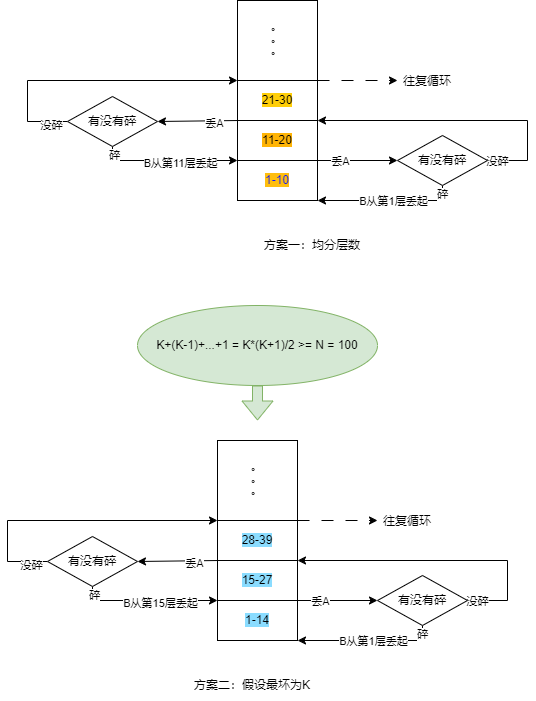

The diagram above was exported from draw.io. Its source (the exported page's mxGraphModel, read from the mxfile embedded in the PNG):
<mxGraphModel dx="2253" dy="785" grid="1" gridSize="10" guides="1" tooltips="1" connect="1" arrows="1" fold="1" page="1" pageScale="1" pageWidth="827" pageHeight="1169" math="0" shadow="0">
  <root>
    <mxCell id="0" />
    <mxCell id="1" parent="0" />
    <mxCell id="GrLz_4ZwoTdEuBd9C7_j-3" value="" style="rounded=0;whiteSpace=wrap;html=1;" vertex="1" parent="1">
      <mxGeometry x="200" y="280" width="80" height="80" as="geometry" />
    </mxCell>
    <mxCell id="GrLz_4ZwoTdEuBd9C7_j-5" value="&lt;span style=&quot;background-color: rgb(255, 206, 8);&quot;&gt;21-30&lt;/span&gt;" style="rounded=0;whiteSpace=wrap;html=1;" vertex="1" parent="1">
      <mxGeometry x="200" y="360" width="80" height="40" as="geometry" />
    </mxCell>
    <mxCell id="GrLz_4ZwoTdEuBd9C7_j-6" value="&lt;span style=&quot;background-color: rgb(255, 180, 5);&quot;&gt;11-20&lt;/span&gt;" style="rounded=0;whiteSpace=wrap;html=1;" vertex="1" parent="1">
      <mxGeometry x="200" y="400" width="80" height="40" as="geometry" />
    </mxCell>
    <mxCell id="GrLz_4ZwoTdEuBd9C7_j-7" value="&lt;font style=&quot;background-color: rgb(255, 190, 13);&quot; color=&quot;#0d15ff&quot;&gt;1-10&lt;/font&gt;" style="rounded=0;whiteSpace=wrap;html=1;" vertex="1" parent="1">
      <mxGeometry x="200" y="440" width="80" height="40" as="geometry" />
    </mxCell>
    <mxCell id="GrLz_4ZwoTdEuBd9C7_j-8" value="" style="endArrow=classic;html=1;rounded=0;exitX=1;exitY=0;exitDx=0;exitDy=0;entryX=0;entryY=0.5;entryDx=0;entryDy=0;" edge="1" parent="1" source="GrLz_4ZwoTdEuBd9C7_j-7" target="GrLz_4ZwoTdEuBd9C7_j-10">
      <mxGeometry width="50" height="50" relative="1" as="geometry">
        <mxPoint x="390" y="430" as="sourcePoint" />
        <mxPoint x="350" y="440" as="targetPoint" />
      </mxGeometry>
    </mxCell>
    <mxCell id="GrLz_4ZwoTdEuBd9C7_j-21" value="丢A" style="edgeLabel;html=1;align=center;verticalAlign=middle;resizable=0;points=[];" vertex="1" connectable="0" parent="GrLz_4ZwoTdEuBd9C7_j-8">
      <mxGeometry x="-0.46" relative="1" as="geometry">
        <mxPoint as="offset" />
      </mxGeometry>
    </mxCell>
    <mxCell id="GrLz_4ZwoTdEuBd9C7_j-12" style="edgeStyle=orthogonalEdgeStyle;rounded=0;orthogonalLoop=1;jettySize=auto;html=1;exitX=0.5;exitY=1;exitDx=0;exitDy=0;entryX=1;entryY=1;entryDx=0;entryDy=0;" edge="1" parent="1" source="GrLz_4ZwoTdEuBd9C7_j-10" target="GrLz_4ZwoTdEuBd9C7_j-7">
      <mxGeometry relative="1" as="geometry">
        <Array as="points">
          <mxPoint x="405" y="480" />
        </Array>
      </mxGeometry>
    </mxCell>
    <mxCell id="GrLz_4ZwoTdEuBd9C7_j-13" value="碎" style="edgeLabel;html=1;align=center;verticalAlign=middle;resizable=0;points=[];" vertex="1" connectable="0" parent="GrLz_4ZwoTdEuBd9C7_j-12">
      <mxGeometry x="-0.89" y="-1" relative="1" as="geometry">
        <mxPoint as="offset" />
      </mxGeometry>
    </mxCell>
    <mxCell id="GrLz_4ZwoTdEuBd9C7_j-14" value="B从第1层丢起" style="edgeLabel;html=1;align=center;verticalAlign=middle;resizable=0;points=[];" vertex="1" connectable="0" parent="GrLz_4ZwoTdEuBd9C7_j-12">
      <mxGeometry x="0.49" relative="1" as="geometry">
        <mxPoint x="39" as="offset" />
      </mxGeometry>
    </mxCell>
    <mxCell id="GrLz_4ZwoTdEuBd9C7_j-15" style="edgeStyle=orthogonalEdgeStyle;rounded=0;orthogonalLoop=1;jettySize=auto;html=1;exitX=1;exitY=0.5;exitDx=0;exitDy=0;entryX=1;entryY=0;entryDx=0;entryDy=0;" edge="1" parent="1" source="GrLz_4ZwoTdEuBd9C7_j-10" target="GrLz_4ZwoTdEuBd9C7_j-6">
      <mxGeometry relative="1" as="geometry">
        <Array as="points">
          <mxPoint x="490" y="440" />
          <mxPoint x="490" y="400" />
        </Array>
      </mxGeometry>
    </mxCell>
    <mxCell id="GrLz_4ZwoTdEuBd9C7_j-16" value="没碎" style="edgeLabel;html=1;align=center;verticalAlign=middle;resizable=0;points=[];" vertex="1" connectable="0" parent="GrLz_4ZwoTdEuBd9C7_j-15">
      <mxGeometry x="-0.9407" relative="1" as="geometry">
        <mxPoint as="offset" />
      </mxGeometry>
    </mxCell>
    <mxCell id="GrLz_4ZwoTdEuBd9C7_j-10" value="有没有碎" style="rhombus;whiteSpace=wrap;html=1;" vertex="1" parent="1">
      <mxGeometry x="360" y="415" width="90" height="50" as="geometry" />
    </mxCell>
    <mxCell id="GrLz_4ZwoTdEuBd9C7_j-20" value="" style="endArrow=classic;html=1;rounded=0;exitX=0;exitY=0;exitDx=0;exitDy=0;entryX=1;entryY=0.5;entryDx=0;entryDy=0;" edge="1" parent="1" source="GrLz_4ZwoTdEuBd9C7_j-6" target="GrLz_4ZwoTdEuBd9C7_j-24">
      <mxGeometry width="50" height="50" relative="1" as="geometry">
        <mxPoint x="390" y="430" as="sourcePoint" />
        <mxPoint x="120" y="400" as="targetPoint" />
      </mxGeometry>
    </mxCell>
    <mxCell id="GrLz_4ZwoTdEuBd9C7_j-23" value="丢A" style="edgeLabel;html=1;align=center;verticalAlign=middle;resizable=0;points=[];" vertex="1" connectable="0" parent="GrLz_4ZwoTdEuBd9C7_j-20">
      <mxGeometry x="-0.4" y="2" relative="1" as="geometry">
        <mxPoint as="offset" />
      </mxGeometry>
    </mxCell>
    <mxCell id="GrLz_4ZwoTdEuBd9C7_j-25" style="edgeStyle=orthogonalEdgeStyle;rounded=0;orthogonalLoop=1;jettySize=auto;html=1;exitX=0.5;exitY=1;exitDx=0;exitDy=0;entryX=0;entryY=0;entryDx=0;entryDy=0;" edge="1" parent="1" source="GrLz_4ZwoTdEuBd9C7_j-24" target="GrLz_4ZwoTdEuBd9C7_j-7">
      <mxGeometry relative="1" as="geometry">
        <Array as="points">
          <mxPoint x="75" y="440" />
        </Array>
      </mxGeometry>
    </mxCell>
    <mxCell id="GrLz_4ZwoTdEuBd9C7_j-26" value="碎" style="edgeLabel;html=1;align=center;verticalAlign=middle;resizable=0;points=[];" vertex="1" connectable="0" parent="GrLz_4ZwoTdEuBd9C7_j-25">
      <mxGeometry x="-0.8849" y="1" relative="1" as="geometry">
        <mxPoint as="offset" />
      </mxGeometry>
    </mxCell>
    <mxCell id="GrLz_4ZwoTdEuBd9C7_j-29" style="edgeStyle=orthogonalEdgeStyle;rounded=0;orthogonalLoop=1;jettySize=auto;html=1;exitX=0;exitY=0.5;exitDx=0;exitDy=0;entryX=0;entryY=0;entryDx=0;entryDy=0;" edge="1" parent="1" source="GrLz_4ZwoTdEuBd9C7_j-24" target="GrLz_4ZwoTdEuBd9C7_j-5">
      <mxGeometry relative="1" as="geometry">
        <Array as="points">
          <mxPoint x="-10" y="401" />
          <mxPoint x="-10" y="360" />
        </Array>
      </mxGeometry>
    </mxCell>
    <mxCell id="GrLz_4ZwoTdEuBd9C7_j-30" value="没碎" style="edgeLabel;html=1;align=center;verticalAlign=middle;resizable=0;points=[];" vertex="1" connectable="0" parent="GrLz_4ZwoTdEuBd9C7_j-29">
      <mxGeometry x="-0.8832" y="3" relative="1" as="geometry">
        <mxPoint as="offset" />
      </mxGeometry>
    </mxCell>
    <mxCell id="GrLz_4ZwoTdEuBd9C7_j-24" value="有没有碎" style="rhombus;whiteSpace=wrap;html=1;" vertex="1" parent="1">
      <mxGeometry x="30" y="376" width="90" height="50" as="geometry" />
    </mxCell>
    <mxCell id="GrLz_4ZwoTdEuBd9C7_j-27" value="B从第11层丢起" style="edgeLabel;html=1;align=center;verticalAlign=middle;resizable=0;points=[];" vertex="1" connectable="0" parent="1">
      <mxGeometry x="150" y="440" as="geometry">
        <mxPoint x="-8" y="2" as="offset" />
      </mxGeometry>
    </mxCell>
    <mxCell id="GrLz_4ZwoTdEuBd9C7_j-31" value="" style="endArrow=classic;html=1;rounded=0;exitX=1;exitY=0;exitDx=0;exitDy=0;dashed=1;dashPattern=12 12;" edge="1" parent="1" source="GrLz_4ZwoTdEuBd9C7_j-5">
      <mxGeometry width="50" height="50" relative="1" as="geometry">
        <mxPoint x="320" y="430" as="sourcePoint" />
        <mxPoint x="360" y="360" as="targetPoint" />
      </mxGeometry>
    </mxCell>
    <mxCell id="GrLz_4ZwoTdEuBd9C7_j-32" value="往复循环" style="text;html=1;align=center;verticalAlign=middle;whiteSpace=wrap;rounded=0;" vertex="1" parent="1">
      <mxGeometry x="360" y="346" width="60" height="30" as="geometry" />
    </mxCell>
    <mxCell id="GrLz_4ZwoTdEuBd9C7_j-33" value="。。。" style="text;html=1;align=center;verticalAlign=middle;whiteSpace=wrap;rounded=0;rotation=90;" vertex="1" parent="1">
      <mxGeometry x="210" y="310" width="60" height="30" as="geometry" />
    </mxCell>
    <mxCell id="GrLz_4ZwoTdEuBd9C7_j-34" value="方案一：均分层数" style="text;html=1;align=center;verticalAlign=middle;whiteSpace=wrap;rounded=0;" vertex="1" parent="1">
      <mxGeometry x="210" y="510" width="130" height="30" as="geometry" />
    </mxCell>
    <mxCell id="GrLz_4ZwoTdEuBd9C7_j-35" value="" style="rounded=0;whiteSpace=wrap;html=1;" vertex="1" parent="1">
      <mxGeometry x="180" y="720" width="80" height="80" as="geometry" />
    </mxCell>
    <mxCell id="GrLz_4ZwoTdEuBd9C7_j-36" value="&lt;span style=&quot;background-color: rgb(138, 220, 255);&quot;&gt;28-39&lt;/span&gt;" style="rounded=0;whiteSpace=wrap;html=1;" vertex="1" parent="1">
      <mxGeometry x="180" y="800" width="80" height="40" as="geometry" />
    </mxCell>
    <mxCell id="GrLz_4ZwoTdEuBd9C7_j-37" value="&lt;span style=&quot;background-color: rgb(138, 220, 255);&quot;&gt;15-27&lt;/span&gt;" style="rounded=0;whiteSpace=wrap;html=1;" vertex="1" parent="1">
      <mxGeometry x="180" y="840" width="80" height="40" as="geometry" />
    </mxCell>
    <mxCell id="GrLz_4ZwoTdEuBd9C7_j-38" value="&lt;span style=&quot;background-color: rgb(138, 220, 255);&quot;&gt;1-14&lt;/span&gt;" style="rounded=0;whiteSpace=wrap;html=1;" vertex="1" parent="1">
      <mxGeometry x="180" y="880" width="80" height="40" as="geometry" />
    </mxCell>
    <mxCell id="GrLz_4ZwoTdEuBd9C7_j-39" value="" style="endArrow=classic;html=1;rounded=0;exitX=1;exitY=0;exitDx=0;exitDy=0;entryX=0;entryY=0.5;entryDx=0;entryDy=0;" edge="1" parent="1" source="GrLz_4ZwoTdEuBd9C7_j-38" target="GrLz_4ZwoTdEuBd9C7_j-46">
      <mxGeometry width="50" height="50" relative="1" as="geometry">
        <mxPoint x="370" y="870" as="sourcePoint" />
        <mxPoint x="330" y="880" as="targetPoint" />
      </mxGeometry>
    </mxCell>
    <mxCell id="GrLz_4ZwoTdEuBd9C7_j-40" value="丢A" style="edgeLabel;html=1;align=center;verticalAlign=middle;resizable=0;points=[];" vertex="1" connectable="0" parent="GrLz_4ZwoTdEuBd9C7_j-39">
      <mxGeometry x="-0.46" relative="1" as="geometry">
        <mxPoint as="offset" />
      </mxGeometry>
    </mxCell>
    <mxCell id="GrLz_4ZwoTdEuBd9C7_j-41" style="edgeStyle=orthogonalEdgeStyle;rounded=0;orthogonalLoop=1;jettySize=auto;html=1;exitX=0.5;exitY=1;exitDx=0;exitDy=0;entryX=1;entryY=1;entryDx=0;entryDy=0;" edge="1" parent="1" source="GrLz_4ZwoTdEuBd9C7_j-46" target="GrLz_4ZwoTdEuBd9C7_j-38">
      <mxGeometry relative="1" as="geometry">
        <Array as="points">
          <mxPoint x="385" y="920" />
        </Array>
      </mxGeometry>
    </mxCell>
    <mxCell id="GrLz_4ZwoTdEuBd9C7_j-42" value="碎" style="edgeLabel;html=1;align=center;verticalAlign=middle;resizable=0;points=[];" vertex="1" connectable="0" parent="GrLz_4ZwoTdEuBd9C7_j-41">
      <mxGeometry x="-0.89" y="-1" relative="1" as="geometry">
        <mxPoint as="offset" />
      </mxGeometry>
    </mxCell>
    <mxCell id="GrLz_4ZwoTdEuBd9C7_j-43" value="B从第1层丢起" style="edgeLabel;html=1;align=center;verticalAlign=middle;resizable=0;points=[];" vertex="1" connectable="0" parent="GrLz_4ZwoTdEuBd9C7_j-41">
      <mxGeometry x="0.49" relative="1" as="geometry">
        <mxPoint x="39" as="offset" />
      </mxGeometry>
    </mxCell>
    <mxCell id="GrLz_4ZwoTdEuBd9C7_j-44" style="edgeStyle=orthogonalEdgeStyle;rounded=0;orthogonalLoop=1;jettySize=auto;html=1;exitX=1;exitY=0.5;exitDx=0;exitDy=0;entryX=1;entryY=0;entryDx=0;entryDy=0;" edge="1" parent="1" source="GrLz_4ZwoTdEuBd9C7_j-46" target="GrLz_4ZwoTdEuBd9C7_j-37">
      <mxGeometry relative="1" as="geometry">
        <Array as="points">
          <mxPoint x="470" y="880" />
          <mxPoint x="470" y="840" />
        </Array>
      </mxGeometry>
    </mxCell>
    <mxCell id="GrLz_4ZwoTdEuBd9C7_j-45" value="没碎" style="edgeLabel;html=1;align=center;verticalAlign=middle;resizable=0;points=[];" vertex="1" connectable="0" parent="GrLz_4ZwoTdEuBd9C7_j-44">
      <mxGeometry x="-0.9407" relative="1" as="geometry">
        <mxPoint as="offset" />
      </mxGeometry>
    </mxCell>
    <mxCell id="GrLz_4ZwoTdEuBd9C7_j-46" value="有没有碎" style="rhombus;whiteSpace=wrap;html=1;" vertex="1" parent="1">
      <mxGeometry x="340" y="855" width="90" height="50" as="geometry" />
    </mxCell>
    <mxCell id="GrLz_4ZwoTdEuBd9C7_j-47" value="" style="endArrow=classic;html=1;rounded=0;exitX=0;exitY=0;exitDx=0;exitDy=0;entryX=1;entryY=0.5;entryDx=0;entryDy=0;" edge="1" parent="1" source="GrLz_4ZwoTdEuBd9C7_j-37" target="GrLz_4ZwoTdEuBd9C7_j-53">
      <mxGeometry width="50" height="50" relative="1" as="geometry">
        <mxPoint x="370" y="870" as="sourcePoint" />
        <mxPoint x="100" y="840" as="targetPoint" />
      </mxGeometry>
    </mxCell>
    <mxCell id="GrLz_4ZwoTdEuBd9C7_j-48" value="丢A" style="edgeLabel;html=1;align=center;verticalAlign=middle;resizable=0;points=[];" vertex="1" connectable="0" parent="GrLz_4ZwoTdEuBd9C7_j-47">
      <mxGeometry x="-0.4" y="2" relative="1" as="geometry">
        <mxPoint as="offset" />
      </mxGeometry>
    </mxCell>
    <mxCell id="GrLz_4ZwoTdEuBd9C7_j-49" style="edgeStyle=orthogonalEdgeStyle;rounded=0;orthogonalLoop=1;jettySize=auto;html=1;exitX=0.5;exitY=1;exitDx=0;exitDy=0;entryX=0;entryY=0;entryDx=0;entryDy=0;" edge="1" parent="1" source="GrLz_4ZwoTdEuBd9C7_j-53" target="GrLz_4ZwoTdEuBd9C7_j-38">
      <mxGeometry relative="1" as="geometry">
        <Array as="points">
          <mxPoint x="55" y="880" />
        </Array>
      </mxGeometry>
    </mxCell>
    <mxCell id="GrLz_4ZwoTdEuBd9C7_j-50" value="碎" style="edgeLabel;html=1;align=center;verticalAlign=middle;resizable=0;points=[];" vertex="1" connectable="0" parent="GrLz_4ZwoTdEuBd9C7_j-49">
      <mxGeometry x="-0.8849" y="1" relative="1" as="geometry">
        <mxPoint as="offset" />
      </mxGeometry>
    </mxCell>
    <mxCell id="GrLz_4ZwoTdEuBd9C7_j-51" style="edgeStyle=orthogonalEdgeStyle;rounded=0;orthogonalLoop=1;jettySize=auto;html=1;exitX=0;exitY=0.5;exitDx=0;exitDy=0;entryX=0;entryY=0;entryDx=0;entryDy=0;" edge="1" parent="1" source="GrLz_4ZwoTdEuBd9C7_j-53" target="GrLz_4ZwoTdEuBd9C7_j-36">
      <mxGeometry relative="1" as="geometry">
        <Array as="points">
          <mxPoint x="-30" y="841" />
          <mxPoint x="-30" y="800" />
        </Array>
      </mxGeometry>
    </mxCell>
    <mxCell id="GrLz_4ZwoTdEuBd9C7_j-52" value="没碎" style="edgeLabel;html=1;align=center;verticalAlign=middle;resizable=0;points=[];" vertex="1" connectable="0" parent="GrLz_4ZwoTdEuBd9C7_j-51">
      <mxGeometry x="-0.8832" y="3" relative="1" as="geometry">
        <mxPoint as="offset" />
      </mxGeometry>
    </mxCell>
    <mxCell id="GrLz_4ZwoTdEuBd9C7_j-53" value="有没有碎" style="rhombus;whiteSpace=wrap;html=1;" vertex="1" parent="1">
      <mxGeometry x="10" y="816" width="90" height="50" as="geometry" />
    </mxCell>
    <mxCell id="GrLz_4ZwoTdEuBd9C7_j-54" value="B从第15层丢起" style="edgeLabel;html=1;align=center;verticalAlign=middle;resizable=0;points=[];" vertex="1" connectable="0" parent="1">
      <mxGeometry x="130" y="880" as="geometry">
        <mxPoint x="-8" y="2" as="offset" />
      </mxGeometry>
    </mxCell>
    <mxCell id="GrLz_4ZwoTdEuBd9C7_j-55" value="" style="endArrow=classic;html=1;rounded=0;exitX=1;exitY=0;exitDx=0;exitDy=0;dashed=1;dashPattern=12 12;" edge="1" parent="1" source="GrLz_4ZwoTdEuBd9C7_j-36">
      <mxGeometry width="50" height="50" relative="1" as="geometry">
        <mxPoint x="300" y="870" as="sourcePoint" />
        <mxPoint x="340" y="800" as="targetPoint" />
      </mxGeometry>
    </mxCell>
    <mxCell id="GrLz_4ZwoTdEuBd9C7_j-56" value="往复循环" style="text;html=1;align=center;verticalAlign=middle;whiteSpace=wrap;rounded=0;" vertex="1" parent="1">
      <mxGeometry x="340" y="786" width="60" height="30" as="geometry" />
    </mxCell>
    <mxCell id="GrLz_4ZwoTdEuBd9C7_j-57" value="。。。" style="text;html=1;align=center;verticalAlign=middle;whiteSpace=wrap;rounded=0;rotation=90;" vertex="1" parent="1">
      <mxGeometry x="190" y="750" width="60" height="30" as="geometry" />
    </mxCell>
    <mxCell id="GrLz_4ZwoTdEuBd9C7_j-58" value="方案二：假设最坏为K" style="text;html=1;align=center;verticalAlign=middle;whiteSpace=wrap;rounded=0;" vertex="1" parent="1">
      <mxGeometry x="130" y="950" width="170" height="30" as="geometry" />
    </mxCell>
    <mxCell id="GrLz_4ZwoTdEuBd9C7_j-64" value="K+(K-1)+...+1 = K*(K+1)/2 &amp;gt;= N = 100" style="ellipse;whiteSpace=wrap;html=1;fillColor=#d5e8d4;strokeColor=#82b366;" vertex="1" parent="1">
      <mxGeometry x="100" y="585" width="240" height="80" as="geometry" />
    </mxCell>
    <mxCell id="GrLz_4ZwoTdEuBd9C7_j-65" value="" style="shape=flexArrow;endArrow=classic;html=1;rounded=0;exitX=0.5;exitY=1;exitDx=0;exitDy=0;fillColor=#d5e8d4;strokeColor=#82b366;" edge="1" parent="1" source="GrLz_4ZwoTdEuBd9C7_j-64">
      <mxGeometry width="50" height="50" relative="1" as="geometry">
        <mxPoint x="450" y="740" as="sourcePoint" />
        <mxPoint x="220" y="700" as="targetPoint" />
      </mxGeometry>
    </mxCell>
  </root>
</mxGraphModel>